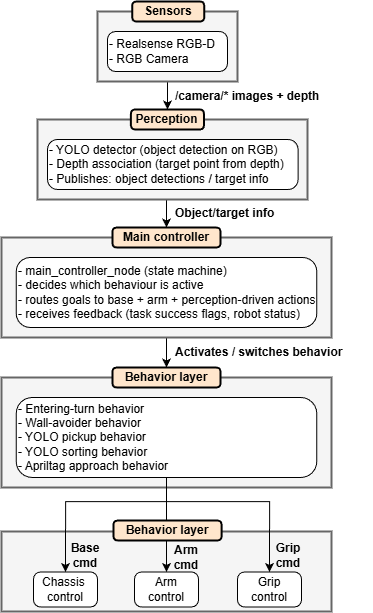

The diagram above was exported from draw.io. Its source (the exported page's mxGraphModel, read from the mxfile embedded in the PNG):
<mxGraphModel dx="851" dy="1027" grid="1" gridSize="10" guides="1" tooltips="1" connect="1" arrows="1" fold="1" page="1" pageScale="1" pageWidth="827" pageHeight="1169" math="0" shadow="0">
  <root>
    <mxCell id="0" />
    <mxCell id="1" parent="0" />
    <mxCell id="2" edge="1" parent="1" source="3" style="edgeStyle=orthogonalEdgeStyle;rounded=0;orthogonalLoop=1;jettySize=auto;html=1;exitX=0.5;exitY=1;exitDx=0;exitDy=0;entryX=0.5;entryY=0;entryDx=0;entryDy=0;" target="9">
      <mxGeometry relative="1" as="geometry" />
    </mxCell>
    <mxCell id="3" parent="1" style="rounded=0;whiteSpace=wrap;html=1;fillColor=#f5f5f5;fontColor=#333333;strokeColor=#666666;strokeWidth=2;" value="" vertex="1">
      <mxGeometry height="70" width="140" x="565.99" y="1880" as="geometry" />
    </mxCell>
    <mxCell id="4" parent="1" style="rounded=1;whiteSpace=wrap;html=1;arcSize=20;align=left;" value="- Realsense RGB-D&lt;div&gt;- RGB Camera&lt;/div&gt;" vertex="1">
      <mxGeometry height="40" width="120" x="575.99" y="1900" as="geometry" />
    </mxCell>
    <mxCell id="5" parent="1" style="rounded=1;whiteSpace=wrap;html=1;arcSize=20;align=center;fillColor=#ffe6cc;strokeColor=#000000;strokeWidth=2;" value="&lt;b&gt;Sensors&lt;/b&gt;" vertex="1">
      <mxGeometry height="20" width="72.12" x="600.69" y="1870" as="geometry" />
    </mxCell>
    <mxCell id="6" edge="1" parent="1" style="edgeStyle=orthogonalEdgeStyle;rounded=0;orthogonalLoop=1;jettySize=auto;html=1;exitX=0.5;exitY=1;exitDx=0;exitDy=0;entryX=0.5;entryY=0;entryDx=0;entryDy=0;" target="13">
      <mxGeometry relative="1" as="geometry">
        <mxPoint x="635" y="2068" as="sourcePoint" />
      </mxGeometry>
    </mxCell>
    <mxCell id="7" parent="1" style="rounded=0;whiteSpace=wrap;html=1;fillColor=#f5f5f5;fontColor=#333333;strokeColor=#666666;strokeWidth=2;" value="" vertex="1">
      <mxGeometry height="80" width="270" x="506" y="1988" as="geometry" />
    </mxCell>
    <mxCell id="8" parent="1" style="rounded=1;whiteSpace=wrap;html=1;arcSize=20;align=left;" value="- YOLO detector (object detection on RGB)&lt;div&gt;- Depth association (target point from depth)&lt;/div&gt;&lt;div&gt;- Publishes: object detections / target info&lt;/div&gt;" vertex="1">
      <mxGeometry height="50" width="250.61" x="516" y="2008" as="geometry" />
    </mxCell>
    <mxCell id="9" parent="1" style="rounded=1;whiteSpace=wrap;html=1;arcSize=20;align=center;fillColor=#ffe6cc;strokeColor=#000000;strokeWidth=2;" value="&lt;b&gt;Perception&lt;/b&gt;" vertex="1">
      <mxGeometry height="20" width="73.12" x="599.43" y="1978" as="geometry" />
    </mxCell>
    <mxCell id="10" edge="1" parent="1" source="11" style="edgeStyle=orthogonalEdgeStyle;rounded=0;orthogonalLoop=1;jettySize=auto;html=1;exitX=0.5;exitY=1;exitDx=0;exitDy=0;entryX=0.5;entryY=0;entryDx=0;entryDy=0;" target="16">
      <mxGeometry relative="1" as="geometry" />
    </mxCell>
    <mxCell id="11" parent="1" style="rounded=0;whiteSpace=wrap;html=1;fillColor=#f5f5f5;fontColor=#333333;strokeColor=#666666;strokeWidth=2;" value="" vertex="1">
      <mxGeometry height="100" width="330" x="470" y="2106" as="geometry" />
    </mxCell>
    <mxCell id="12" parent="1" style="rounded=1;whiteSpace=wrap;html=1;arcSize=20;align=left;" value="- main_controller_node (state machine)&lt;div&gt;- decides which behaviour is active&lt;/div&gt;&lt;div&gt;- routes goals to base + arm + perception-driven actions&lt;/div&gt;&lt;div&gt;- receives feedback (task success flags, robot status)&lt;/div&gt;" vertex="1">
      <mxGeometry height="70" width="300.61" x="484.7" y="2126" as="geometry" />
    </mxCell>
    <mxCell id="13" parent="1" style="rounded=1;whiteSpace=wrap;html=1;arcSize=20;align=center;fillColor=#ffe6cc;strokeColor=#000000;strokeWidth=2;" value="&lt;b&gt;Main controller&lt;/b&gt;" vertex="1">
      <mxGeometry height="20" width="108.12" x="580.9399999999999" y="2096" as="geometry" />
    </mxCell>
    <mxCell id="14" parent="1" style="rounded=0;whiteSpace=wrap;html=1;fillColor=#f5f5f5;fontColor=#333333;strokeColor=#666666;strokeWidth=2;" value="" vertex="1">
      <mxGeometry height="110" width="330" x="470" y="2246" as="geometry" />
    </mxCell>
    <mxCell id="15" parent="1" style="rounded=1;whiteSpace=wrap;html=1;arcSize=20;align=left;" value="- Entering-turn behavior&lt;div&gt;- Wall-avoider behavior&lt;/div&gt;&lt;div&gt;- YOLO pickup behavior&lt;/div&gt;&lt;div&gt;- YOLO sorting behavior&lt;/div&gt;&lt;div&gt;- Apriltag approach behavior&lt;/div&gt;" vertex="1">
      <mxGeometry height="80" width="300.61" x="484.7" y="2266" as="geometry" />
    </mxCell>
    <mxCell id="16" parent="1" style="rounded=1;whiteSpace=wrap;html=1;arcSize=20;align=center;fillColor=#ffe6cc;strokeColor=#000000;strokeWidth=2;" value="&lt;b&gt;Behavior layer&lt;/b&gt;" vertex="1">
      <mxGeometry height="20" width="108.12" x="580.9399999999999" y="2236" as="geometry" />
    </mxCell>
    <mxCell id="17" parent="1" style="rounded=0;whiteSpace=wrap;html=1;fillColor=#f5f5f5;fontColor=#333333;strokeColor=#666666;strokeWidth=2;" value="" vertex="1">
      <mxGeometry height="80" width="330" x="470" y="2400" as="geometry" />
    </mxCell>
    <mxCell id="18" parent="1" style="rounded=1;whiteSpace=wrap;html=1;arcSize=20;align=center;" value="Chassis&amp;nbsp;&lt;br&gt;control" vertex="1">
      <mxGeometry height="35" width="64" x="501.99" y="2440.5" as="geometry" />
    </mxCell>
    <mxCell id="19" parent="1" style="rounded=1;whiteSpace=wrap;html=1;arcSize=20;align=center;" value="Arm&lt;br&gt;control" vertex="1">
      <mxGeometry height="35" width="64" x="602.99" y="2440.5" as="geometry" />
    </mxCell>
    <mxCell id="20" parent="1" style="rounded=1;whiteSpace=wrap;html=1;arcSize=20;align=center;" value="Grip&lt;br&gt;control" vertex="1">
      <mxGeometry height="35" width="64" x="705.99" y="2440.5" as="geometry" />
    </mxCell>
    <mxCell id="21" edge="1" parent="1" source="15" style="edgeStyle=orthogonalEdgeStyle;rounded=0;orthogonalLoop=1;jettySize=auto;html=1;entryX=0.5;entryY=0;entryDx=0;entryDy=0;" target="18">
      <mxGeometry relative="1" as="geometry">
        <Array as="points">
          <mxPoint x="635" y="2370" />
          <mxPoint x="534" y="2370" />
        </Array>
      </mxGeometry>
    </mxCell>
    <mxCell id="22" edge="1" parent="1" source="15" style="edgeStyle=orthogonalEdgeStyle;rounded=0;orthogonalLoop=1;jettySize=auto;html=1;exitX=0.5;exitY=1;exitDx=0;exitDy=0;entryX=0.5;entryY=0;entryDx=0;entryDy=0;" target="19">
      <mxGeometry relative="1" as="geometry" />
    </mxCell>
    <mxCell id="23" edge="1" parent="1" source="15" style="edgeStyle=orthogonalEdgeStyle;rounded=0;orthogonalLoop=1;jettySize=auto;html=1;exitX=0.5;exitY=1;exitDx=0;exitDy=0;entryX=0.5;entryY=0;entryDx=0;entryDy=0;" target="20">
      <mxGeometry relative="1" as="geometry">
        <Array as="points">
          <mxPoint x="635" y="2370" />
          <mxPoint x="738" y="2370" />
        </Array>
      </mxGeometry>
    </mxCell>
    <mxCell id="24" parent="1" style="rounded=1;whiteSpace=wrap;html=1;arcSize=20;align=center;fillColor=#ffe6cc;strokeColor=#000000;strokeWidth=2;" value="&lt;b&gt;Behavior layer&lt;/b&gt;" vertex="1">
      <mxGeometry height="20" width="108.12" x="582" y="2389" as="geometry" />
    </mxCell>
    <mxCell id="25" parent="1" style="text;html=1;whiteSpace=wrap;strokeColor=none;fillColor=none;align=center;verticalAlign=middle;rounded=0;" value="&lt;b&gt;Base cmd&lt;/b&gt;" vertex="1">
      <mxGeometry height="30" width="49.69" x="529.18" y="2409" as="geometry" />
    </mxCell>
    <mxCell id="26" parent="1" style="text;html=1;whiteSpace=wrap;strokeColor=none;fillColor=none;align=center;verticalAlign=middle;rounded=0;" value="&lt;b&gt;Arm&lt;br&gt;cmd&lt;/b&gt;" vertex="1">
      <mxGeometry height="30" width="49.69" x="630.49" y="2410.5" as="geometry" />
    </mxCell>
    <mxCell id="27" parent="1" style="text;html=1;whiteSpace=wrap;strokeColor=none;fillColor=none;align=center;verticalAlign=middle;rounded=0;" value="&lt;b&gt;Grip&lt;br&gt;cmd&lt;/b&gt;" vertex="1">
      <mxGeometry height="30" width="49.69" x="731.62" y="2409" as="geometry" />
    </mxCell>
    <mxCell id="28" parent="1" style="text;html=1;whiteSpace=wrap;strokeColor=none;fillColor=none;align=left;verticalAlign=middle;rounded=0;" value="&lt;b&gt;Activates / switches behavior&lt;/b&gt;" vertex="1">
      <mxGeometry height="30" width="200" x="641.99" y="2206" as="geometry" />
    </mxCell>
    <mxCell id="29" parent="1" style="text;html=1;whiteSpace=wrap;strokeColor=none;fillColor=none;align=left;verticalAlign=middle;rounded=0;" value="&lt;b&gt;Object/target info&lt;/b&gt;" vertex="1">
      <mxGeometry height="30" width="200" x="641.99" y="2067" as="geometry" />
    </mxCell>
    <mxCell id="30" parent="1" style="text;html=1;whiteSpace=wrap;strokeColor=none;fillColor=none;align=left;verticalAlign=middle;rounded=0;" value="&lt;b&gt;/camera/* images + depth&lt;/b&gt;" vertex="1">
      <mxGeometry height="30" width="200" x="641.99" y="1950" as="geometry" />
    </mxCell>
  </root>
</mxGraphModel>